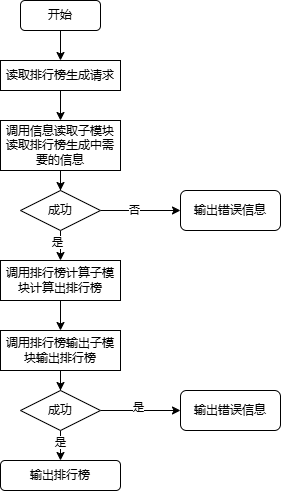

The diagram above was exported from draw.io. Its source (the exported page's mxGraphModel, read from the mxfile embedded in the PNG):
<mxGraphModel dx="918" dy="435" grid="1" gridSize="10" guides="1" tooltips="1" connect="1" arrows="1" fold="1" page="1" pageScale="1" pageWidth="827" pageHeight="1169" math="0" shadow="0">
  <root>
    <mxCell id="0" />
    <mxCell id="1" parent="0" />
    <mxCell id="ihWxNC7uChmWhhj5Ur6a-3" value="" style="edgeStyle=orthogonalEdgeStyle;rounded=0;orthogonalLoop=1;jettySize=auto;html=1;" edge="1" parent="1" source="ihWxNC7uChmWhhj5Ur6a-1" target="ihWxNC7uChmWhhj5Ur6a-2">
      <mxGeometry relative="1" as="geometry" />
    </mxCell>
    <mxCell id="ihWxNC7uChmWhhj5Ur6a-1" value="开始" style="rounded=1;whiteSpace=wrap;html=1;" vertex="1" parent="1">
      <mxGeometry x="340" y="130" width="80" height="30" as="geometry" />
    </mxCell>
    <mxCell id="ihWxNC7uChmWhhj5Ur6a-7" value="" style="edgeStyle=orthogonalEdgeStyle;rounded=0;orthogonalLoop=1;jettySize=auto;html=1;" edge="1" parent="1" source="ihWxNC7uChmWhhj5Ur6a-2" target="ihWxNC7uChmWhhj5Ur6a-5">
      <mxGeometry relative="1" as="geometry" />
    </mxCell>
    <mxCell id="ihWxNC7uChmWhhj5Ur6a-2" value="读取排行榜生成请求" style="rounded=0;whiteSpace=wrap;html=1;" vertex="1" parent="1">
      <mxGeometry x="320" y="190" width="120" height="30" as="geometry" />
    </mxCell>
    <mxCell id="ihWxNC7uChmWhhj5Ur6a-9" value="" style="edgeStyle=orthogonalEdgeStyle;rounded=0;orthogonalLoop=1;jettySize=auto;html=1;" edge="1" parent="1" source="ihWxNC7uChmWhhj5Ur6a-5" target="ihWxNC7uChmWhhj5Ur6a-8">
      <mxGeometry relative="1" as="geometry" />
    </mxCell>
    <mxCell id="ihWxNC7uChmWhhj5Ur6a-5" value="调用信息读取子模块读取排行榜生成中需要的信息" style="rounded=0;whiteSpace=wrap;html=1;" vertex="1" parent="1">
      <mxGeometry x="320" y="250" width="120" height="50" as="geometry" />
    </mxCell>
    <mxCell id="ihWxNC7uChmWhhj5Ur6a-11" value="" style="edgeStyle=orthogonalEdgeStyle;rounded=0;orthogonalLoop=1;jettySize=auto;html=1;" edge="1" parent="1" source="ihWxNC7uChmWhhj5Ur6a-8" target="ihWxNC7uChmWhhj5Ur6a-10">
      <mxGeometry relative="1" as="geometry" />
    </mxCell>
    <mxCell id="ihWxNC7uChmWhhj5Ur6a-12" value="否" style="edgeLabel;html=1;align=center;verticalAlign=middle;resizable=0;points=[];" vertex="1" connectable="0" parent="ihWxNC7uChmWhhj5Ur6a-11">
      <mxGeometry x="-0.1686" y="1" relative="1" as="geometry">
        <mxPoint as="offset" />
      </mxGeometry>
    </mxCell>
    <mxCell id="ihWxNC7uChmWhhj5Ur6a-14" value="" style="edgeStyle=orthogonalEdgeStyle;rounded=0;orthogonalLoop=1;jettySize=auto;html=1;" edge="1" parent="1" source="ihWxNC7uChmWhhj5Ur6a-8" target="ihWxNC7uChmWhhj5Ur6a-13">
      <mxGeometry relative="1" as="geometry" />
    </mxCell>
    <mxCell id="ihWxNC7uChmWhhj5Ur6a-15" value="是" style="edgeLabel;html=1;align=center;verticalAlign=middle;resizable=0;points=[];" vertex="1" connectable="0" parent="ihWxNC7uChmWhhj5Ur6a-14">
      <mxGeometry x="0.2331" y="-4" relative="1" as="geometry">
        <mxPoint as="offset" />
      </mxGeometry>
    </mxCell>
    <mxCell id="ihWxNC7uChmWhhj5Ur6a-8" value="成功" style="rhombus;whiteSpace=wrap;html=1;" vertex="1" parent="1">
      <mxGeometry x="340" y="320" width="80" height="40" as="geometry" />
    </mxCell>
    <mxCell id="ihWxNC7uChmWhhj5Ur6a-10" value="输出错误信息" style="rounded=1;whiteSpace=wrap;html=1;" vertex="1" parent="1">
      <mxGeometry x="500" y="320" width="100" height="40" as="geometry" />
    </mxCell>
    <mxCell id="ihWxNC7uChmWhhj5Ur6a-18" value="" style="edgeStyle=orthogonalEdgeStyle;rounded=0;orthogonalLoop=1;jettySize=auto;html=1;" edge="1" parent="1" source="ihWxNC7uChmWhhj5Ur6a-13" target="ihWxNC7uChmWhhj5Ur6a-16">
      <mxGeometry relative="1" as="geometry" />
    </mxCell>
    <mxCell id="ihWxNC7uChmWhhj5Ur6a-13" value="调用排行榜计算子模块计算出排行榜" style="rounded=0;whiteSpace=wrap;html=1;" vertex="1" parent="1">
      <mxGeometry x="320" y="390" width="120" height="40" as="geometry" />
    </mxCell>
    <mxCell id="ihWxNC7uChmWhhj5Ur6a-20" value="" style="edgeStyle=orthogonalEdgeStyle;rounded=0;orthogonalLoop=1;jettySize=auto;html=1;" edge="1" parent="1" source="ihWxNC7uChmWhhj5Ur6a-16" target="ihWxNC7uChmWhhj5Ur6a-19">
      <mxGeometry relative="1" as="geometry" />
    </mxCell>
    <mxCell id="ihWxNC7uChmWhhj5Ur6a-16" value="调用排行榜输出子模块输出排行榜" style="rounded=0;whiteSpace=wrap;html=1;" vertex="1" parent="1">
      <mxGeometry x="320" y="460" width="120" height="40" as="geometry" />
    </mxCell>
    <mxCell id="ihWxNC7uChmWhhj5Ur6a-22" value="" style="edgeStyle=orthogonalEdgeStyle;rounded=0;orthogonalLoop=1;jettySize=auto;html=1;" edge="1" parent="1" source="ihWxNC7uChmWhhj5Ur6a-19" target="ihWxNC7uChmWhhj5Ur6a-21">
      <mxGeometry relative="1" as="geometry" />
    </mxCell>
    <mxCell id="ihWxNC7uChmWhhj5Ur6a-23" value="是" style="edgeLabel;html=1;align=center;verticalAlign=middle;resizable=0;points=[];" vertex="1" connectable="0" parent="ihWxNC7uChmWhhj5Ur6a-22">
      <mxGeometry x="-0.0679" y="4" relative="1" as="geometry">
        <mxPoint as="offset" />
      </mxGeometry>
    </mxCell>
    <mxCell id="ihWxNC7uChmWhhj5Ur6a-25" value="" style="edgeStyle=orthogonalEdgeStyle;rounded=0;orthogonalLoop=1;jettySize=auto;html=1;" edge="1" parent="1" source="ihWxNC7uChmWhhj5Ur6a-19" target="ihWxNC7uChmWhhj5Ur6a-24">
      <mxGeometry relative="1" as="geometry" />
    </mxCell>
    <mxCell id="ihWxNC7uChmWhhj5Ur6a-26" value="是" style="edgeLabel;html=1;align=center;verticalAlign=middle;resizable=0;points=[];" vertex="1" connectable="0" parent="ihWxNC7uChmWhhj5Ur6a-25">
      <mxGeometry x="0.2366" y="-1" relative="1" as="geometry">
        <mxPoint as="offset" />
      </mxGeometry>
    </mxCell>
    <mxCell id="ihWxNC7uChmWhhj5Ur6a-19" value="成功" style="rhombus;whiteSpace=wrap;html=1;" vertex="1" parent="1">
      <mxGeometry x="340" y="520" width="80" height="40" as="geometry" />
    </mxCell>
    <mxCell id="ihWxNC7uChmWhhj5Ur6a-21" value="输出错误信息" style="rounded=1;whiteSpace=wrap;html=1;" vertex="1" parent="1">
      <mxGeometry x="500" y="520" width="100" height="40" as="geometry" />
    </mxCell>
    <mxCell id="ihWxNC7uChmWhhj5Ur6a-24" value="输出排行榜" style="rounded=1;whiteSpace=wrap;html=1;" vertex="1" parent="1">
      <mxGeometry x="320" y="590" width="120" height="30" as="geometry" />
    </mxCell>
  </root>
</mxGraphModel>